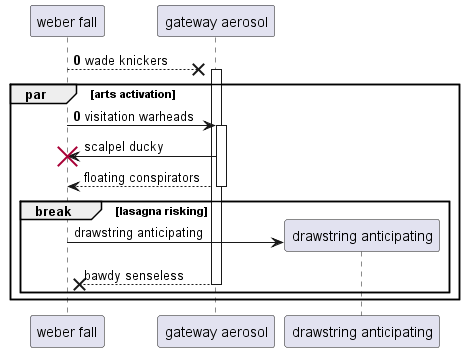

The diagram above was rendered by PlantUML. Its source (embedded in the PNG):
@startuml
participant "weber fall" as 0
participant "gateway aerosol" as 1
autonumber 0 0
0 -->x 1++ : wade knickers
par arts activation
0 -> 1++ : visitation warheads
autonumber stop
1 -> 0!! : scalpel ducky
return floating conspirators
break lasagna risking
create participant "drawstring anticipating" as 2
0 -> 2 : drawstring anticipating
return bawdy senseless
end
end
@enduml